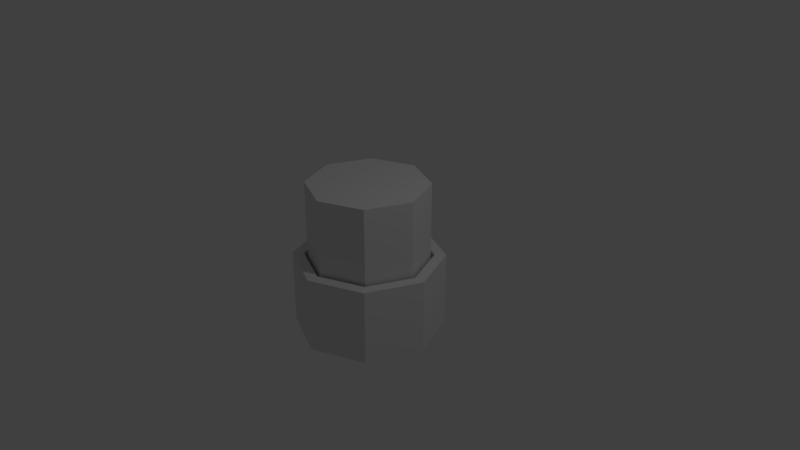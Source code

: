 # Source: button.blend  (saved by Blender 2.79.0; exported with 4.5.12 LTS)
import bpy
from mathutils import Matrix  # noqa: F401  (used for matrix-valued properties, if any)

bpy.ops.wm.read_factory_settings(use_empty=True)
scene = bpy.context.scene
scene.name = 'Scene'

# ---- collections
col_collection_1 = bpy.data.collections.new('Collection 1'); scene.collection.children.link(col_collection_1)

# ---- materials (node trees are filled in below, after node groups)
mat_material = bpy.data.materials.new('Material')
mat_material.alpha_threshold = 0.0
mat_material.use_transparent_shadow = False
mat_material.roughness = 0.5
mat_material.line_color = (0.0, 0.0, 0.0, 1.0)

# ---- material node trees

# ---- world
world_world = bpy.data.worlds.new('World'); scene.world = world_world
world_world.color = (0.05088, 0.05088, 0.05088)
world_world.use_sun_shadow = False
world_world.sun_shadow_jitter_overblur = 0.0
world_world.cycles.sampling_method = 'MANUAL'

# ---- cameras
cam_camera = bpy.data.cameras.new('Camera')
cam_camera.clip_end = 100.0
cam_camera.lens = 35.0
cam_camera.sensor_width = 32.0
cam_camera.sensor_height = 18.0
cam_camera.ortho_scale = 7.314
cam_camera.dof.focus_distance = 0.0
cam_camera.dof.aperture_fstop = 128.0

# ---- lights
light_lamp = bpy.data.lights.new('Lamp', 'POINT')
light_lamp.transmission_factor = 0.0
light_lamp.cutoff_distance = 30.0
light_lamp.energy = 100.0
light_lamp.shadow_buffer_clip_start = 1.001
light_lamp.shadow_soft_size = 0.1
light_lamp.shadow_maximum_resolution = 0.006
light_lamp.use_absolute_resolution = True

# ---- meshes
me_cube_001 = bpy.data.meshes.new('Cube.001')
me_cube_001.from_pydata([(0.56, 0.56, 1.0), (0.56, -0.56, 1.0), (1.907e-07, 0.8, 1.0), (-4.292e-07, -0.8, 1.0), (0.8, -4.292e-07, 1.0), (-1.192e-07, -1.431e-07, 1.0), (0.56, 0.56, -0.5), (0.56, -0.56, -0.5), (1.669e-07, 0.8, -0.5), (0.8, -2.384e-07, -0.5), (-2.146e-07, -0.8, -0.5), (0.0, 0.0, -0.5)], [], [(1, 7, 9, 4), (4, 5, 1), (0, 5, 4), (3, 10, 7, 1), (5, 0, 2), (1, 5, 3), (4, 9, 6, 0), (0, 6, 8, 2), (7, 10, 11), (8, 6, 11), (9, 7, 11), (6, 9, 11)])
_uv = me_cube_001.uv_layers.new(name='UVMap')
_uv.uv.foreach_set('vector', [0.7219, 0.5456, 0.7219, 0.3918, 0.7844, 0.3918, 0.7844, 0.5456, 0.7524, 0.7158, 0.7874, 0.7876, 0.7186, 0.7396, 0.7925, 0.7033, 0.7874, 0.7876, 0.7524, 0.7158, 0.6594, 0.5456, 0.6594, 0.3918, 0.7219, 0.3918, 0.7219, 0.5456, 0.7874, 0.7876, 0.7925, 0.7033, 0.8606, 0.7043, 0.7186, 0.7396, 0.7874, 0.7876, 0.6832, 0.7876, 0.7844, 0.5456, 0.7844, 0.3918, 0.8469, 0.3918, 0.8469, 0.5456, 0.8469, 0.5456, 0.8469, 0.3918, 0.9094, 0.3918, 0.9094, 0.5456, 0.6738, 0.247, 0.6057, 0.2459, 0.6789, 0.1626, 0.7831, 0.1626, 0.7477, 0.2106, 0.6789, 0.1626, 0.7139, 0.2344, 0.6738, 0.247, 0.6789, 0.1626, 0.7477, 0.2106, 0.7139, 0.2344, 0.6789, 0.1626])
me_cube_001.materials.append(mat_material)
me_cube_001.use_remesh_preserve_volume = False
me_cube_001.use_remesh_preserve_attributes = False
me_cube_001.use_mirror_vertex_groups = False
me_cube_001.update()
me_cube = bpy.data.meshes.new('Cube')
me_cube.from_pydata([(0.7, 0.7, -1.0), (0.7, -0.7, -1.0), (1.788e-07, 1.0, -1.0), (0.0, -1.0, -1.0), (1.0, -5.96e-08, -1.0), (8.941e-08, 1.192e-07, -1.0), (0.7, 0.7, 0.0), (0.7, -0.7, 0.0), (2.086e-07, 1.0, 0.0), (-2.682e-07, -1.0, 0.0), (1.0, -2.98e-07, 0.0), (-2.28e-07, -0.85, 0.0), (0.85, -2.533e-07, 0.0), (0.595, 0.595, 0.0), (0.595, -0.595, 0.0), (1.773e-07, 0.85, 0.0), (0.595, 0.595, -0.5), (0.0, 0.0, -0.5), (0.595, -0.595, -0.5), (1.773e-07, 0.85, -0.5), (-2.28e-07, -0.85, -0.5), (0.85, -2.533e-07, -0.5)], [], [(6, 0, 2, 8), (4, 1, 5), (0, 4, 5), (0, 6, 10, 4), (5, 1, 3), (5, 2, 0), (1, 7, 9, 3), (13, 6, 8, 15), (4, 10, 7, 1), (14, 12, 21, 18), (10, 12, 14, 7), (7, 14, 11, 9), (6, 13, 12, 10), (13, 15, 19, 16), (16, 17, 21), (18, 17, 20), (21, 17, 18), (17, 16, 19), (11, 14, 18, 20), (12, 13, 16, 21)])
_uv = me_cube.uv_layers.new(name='UVMap')
_uv.uv.foreach_set('vector', [0.3548, 0.7954, 0.3276, 0.7379, 0.3708, 0.6865, 0.4242, 0.7828, 0.2311, 0.2195, 0.1886, 0.2335, 0.192, 0.1389, 0.2686, 0.1945, 0.2311, 0.2195, 0.192, 0.1389, 0.3276, 0.7379, 0.3548, 0.7954, 0.3082, 0.8127, 0.2901, 0.7628, 0.192, 0.1389, 0.1886, 0.2335, 0.1152, 0.2373, 0.192, 0.1389, 0.3117, 0.1432, 0.2686, 0.1945, 0.2476, 0.7768, 0.2668, 0.8372, 0.2224, 0.8762, 0.1742, 0.7807, 0.2981, 0.7106, 0.2957, 0.7009, 0.3651, 0.6883, 0.3607, 0.7047, 0.2901, 0.7628, 0.3082, 0.8127, 0.2668, 0.8372, 0.2476, 0.7768, 0.2134, 0.3013, 0.2536, 0.279, 0.2665, 0.3065, 0.2355, 0.3264, 0.2491, 0.7182, 0.2536, 0.7279, 0.2134, 0.7502, 0.2078, 0.7428, 0.2078, 0.7428, 0.2134, 0.7502, 0.1761, 0.7874, 0.1633, 0.7817, 0.2957, 0.7009, 0.2981, 0.7106, 0.2536, 0.7279, 0.2491, 0.7182, 0.2981, 0.2617, 0.3607, 0.2559, 0.3573, 0.3109, 0.3033, 0.2995, 0.3033, 0.2995, 0.2908, 0.368, 0.2665, 0.3065, 0.2355, 0.3264, 0.2908, 0.368, 0.207, 0.368, 0.2665, 0.3065, 0.2908, 0.368, 0.2355, 0.3264, 0.2908, 0.368, 0.3033, 0.2995, 0.3573, 0.3109, 0.1761, 0.3385, 0.2134, 0.3013, 0.2355, 0.3264, 0.207, 0.368, 0.2536, 0.279, 0.2981, 0.2617, 0.3033, 0.2995, 0.2665, 0.3065])
me_cube.materials.append(mat_material)
me_cube.use_remesh_preserve_volume = False
me_cube.use_remesh_preserve_attributes = False
me_cube.use_mirror_vertex_groups = False
me_cube.update()

# ---- objects
ob_cube_001 = bpy.data.objects.new('Cube.001', me_cube_001)
ob_cube = bpy.data.objects.new('Cube', me_cube)
ob_lamp = bpy.data.objects.new('Lamp', light_lamp)
ob_camera = bpy.data.objects.new('Camera', cam_camera)

# ---- transforms, parenting, visibility, modifiers, constraints
ob_cube_001.location = (0.0, 0.0, 0.0)
ob_cube_001.lock_rotations_4d = False
ob_cube_001.empty_display_type = 'ARROWS'
ob_cube_001.lineart.crease_threshold = 0.0
_m = ob_cube_001.modifiers.new('Mirror', 'MIRROR')
ob_cube.location = (0.0, 0.0, 0.0)
ob_cube.lock_rotations_4d = False
ob_cube.empty_display_type = 'ARROWS'
ob_cube.lineart.crease_threshold = 0.0
_m = ob_cube.modifiers.new('Mirror', 'MIRROR')
ob_lamp.location = (4.076, 1.005, 5.904)
ob_lamp.rotation_euler = (0.6503, 0.05522, 1.866)
ob_lamp.lock_rotations_4d = False
ob_lamp.empty_display_type = 'ARROWS'
ob_lamp.color = (0.0, 0.0, 0.0, 0.0)
ob_lamp.lineart.crease_threshold = 0.0
ob_camera.location = (7.481, -6.508, 5.344)
ob_camera.rotation_euler = (1.109, 0.0, 0.8149)
ob_camera.lock_rotations_4d = False
ob_camera.empty_display_type = 'ARROWS'
ob_camera.color = (0.0, 0.0, 0.0, 0.0)
ob_camera.display_type = 'WIRE'
ob_camera.lineart.crease_threshold = 0.0

# ---- collection membership
col_collection_1.objects.link(ob_cube_001)
col_collection_1.objects.link(ob_cube)
col_collection_1.objects.link(ob_lamp)
col_collection_1.objects.link(ob_camera)

# ---- scene / render settings (as saved in the file)
scene.camera = ob_camera
scene.frame_start = 1; scene.frame_end = 250; scene.frame_set(1)
scene.render.engine = 'BLENDER_EEVEE_NEXT'
scene.render.resolution_percentage = 50
scene.render.dither_intensity = 0.0
scene.cycles.use_denoising = False
scene.cycles.samples = 128
scene.cycles.sampling_pattern = 'TABULATED_SOBOL'
scene.cycles.use_adaptive_sampling = False
scene.cycles.use_light_tree = False
scene.cycles.blur_glossy = 0.0
scene.cycles.sample_clamp_indirect = 0.0
scene.view_settings.view_transform = 'Standard'
bpy.context.view_layer.update()
